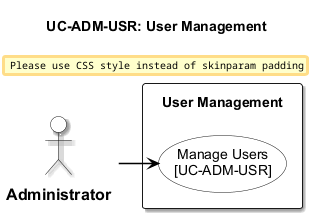

The diagram above was rendered by PlantUML. Its source (embedded in the PNG):
@startuml usecase-user-management
left to right direction
skinparam padding 8
skinparam nodesep 40
skinparam ranksep 40

!include _shared/styles.iuml
title UC-ADM-USR: User Management

actor "Administrator" as Admin

rectangle "User Management" {
  usecase "Manage Users\n[UC-ADM-USR]" as UC_MAIN
}

Admin --> UC_MAIN

@enduml